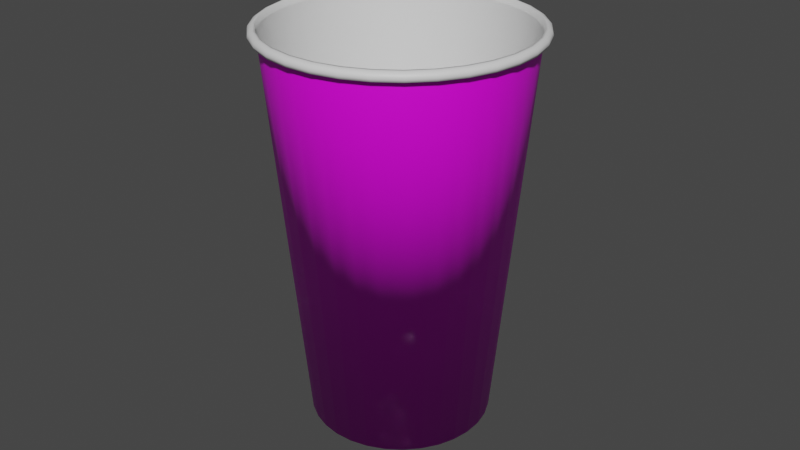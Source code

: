 # Source: pepper.blend  (saved by Blender 4.0.36; exported with 4.5.12 LTS)
import bpy
from mathutils import Matrix  # noqa: F401  (used for matrix-valued properties, if any)

bpy.ops.wm.read_factory_settings(use_empty=True)
scene = bpy.context.scene
scene.name = 'Scene'

# ---- collections
col_collection = bpy.data.collections.new('Collection'); scene.collection.children.link(col_collection)

# ---- images (referenced by path relative to the original .blend; pixels are not part of the script)
import os
ASSET_DIR = os.environ.get("B2B_ASSET_DIR", "")  # directory of the original .blend (textures are referenced by path, not embedded)
HERE = os.path.dirname(os.path.abspath(__file__))  # packed textures are extracted next to this script under _unpacked/

def load_image(name, relpath, width, height, colorspace="sRGB"):
    """Load a texture the original file referenced (path relative to the .blend, or extracted next to this script)."""
    p = next((c for c in (os.path.join(HERE, relpath), os.path.join(ASSET_DIR, relpath)) if relpath and os.path.exists(c)), "")
    if p:
        img = bpy.data.images.load(p, check_existing=True)
        img.name = name
    else:  # same state as the original file: an image datablock whose file is absent (Cycles renders it pink)
        img = bpy.data.images.new(name, width, height)
        img.source = "FILE"
        img.filepath = "//" + (relpath or name)
    img.colorspace_settings.name = colorspace
    return img
img_dr_pepper_jpg = load_image('dr pepper.jpg', 'dr pepper.jpg', 1024, 1024, 'sRGB')

# ---- materials (node trees are filled in below, after node groups)
mat_003 = bpy.data.materials.new('003')
mat_003.use_transparent_shadow = False
mat_004 = bpy.data.materials.new('004')
mat_004.use_transparent_shadow = False

# ---- material node trees
mat_003.use_nodes = True; mat_003.node_tree.nodes.clear()
_N = mat_003.node_tree.nodes; _L = mat_003.node_tree.links
n0 = _N.new('ShaderNodeBsdfPrincipled'); n0.name = '原理化BSDF'; n0.location = (10, 300)
n0.distribution = 'GGX'
n0.subsurface_method = 'RANDOM_WALK_SKIN'
n0.inputs[3].default_value = 1.45
n0.inputs[27].default_value = (0.0, 0.0, 0.0, 1.0)
n0.inputs[28].default_value = 1.0
n1 = _N.new('ShaderNodeOutputMaterial'); n1.name = '材质输出'; n1.location = (300, 300)
_L.new(n0.outputs[0], n1.inputs[0])
n1.is_active_output = True
mat_004.use_nodes = True; mat_004.node_tree.nodes.clear()
_N = mat_004.node_tree.nodes; _L = mat_004.node_tree.links
n0 = _N.new('ShaderNodeBsdfPrincipled'); n0.name = '原理化BSDF'; n0.location = (10, 300)
n0.distribution = 'GGX'
n0.subsurface_method = 'RANDOM_WALK_SKIN'
n0.inputs[3].default_value = 1.45
n0.inputs[27].default_value = (0.0, 0.0, 0.0, 1.0)
n0.inputs[28].default_value = 1.0
n1 = _N.new('ShaderNodeOutputMaterial'); n1.name = '材质输出'; n1.location = (300, 300)
n2 = _N.new('ShaderNodeTexImage'); n2.name = '图像纹理'; n2.location = (-280, 275)
n2.image = img_dr_pepper_jpg
n2.extension = 'EXTEND'
_L.new(n0.outputs[0], n1.inputs[0])
_L.new(n2.outputs[0], n0.inputs[0])
n1.is_active_output = True

# ---- world
world_world = bpy.data.worlds.new('World'); scene.world = world_world
world_world.use_nodes = True; world_world.node_tree.nodes.clear()
_N = world_world.node_tree.nodes; _L = world_world.node_tree.links
n0 = _N.new('ShaderNodeOutputWorld'); n0.name = 'World Output'; n0.location = (300, 300)
n1 = _N.new('ShaderNodeBackground'); n1.name = 'Background'; n1.location = (10, 300)
n1.inputs[0].default_value = (0.05088, 0.05088, 0.05088, 1.0)
_L.new(n1.outputs[0], n0.inputs[0])
n0.is_active_output = True
world_world.color = (0.05088, 0.05088, 0.05088)
world_world.use_sun_shadow = False
world_world.sun_shadow_jitter_overblur = 0.0

# ---- meshes
me_cylinder2 = bpy.data.meshes.new('cylinder2')
me_cylinder2.from_pydata([(0.02391, 0.7852, -1.755), (-0.01025, 1.094, 1.683), (0.1771, 0.7701, -1.755), (0.2031, 1.073, 1.683), (0.3244, 0.7254, -1.755), (0.4083, 1.011, 1.683), (0.4602, 0.6529, -1.755), (0.5974, 0.9094, 1.683), (0.5791, 0.5552, -1.755), (0.7632, 0.7734, 1.683), (0.6768, 0.4362, -1.755), (0.8992, 0.6077, 1.683), (0.7494, 0.3005, -1.755), (1.0, 0.4186, 1.683), (0.794, 0.1532, -1.755), (1.063, 0.2134, 1.683), (0.8091, 3.837e-09, -1.755), (1.084, -1.397e-09, 1.683), (0.794, -0.1532, -1.755), (1.063, -0.2134, 1.683), (0.7494, -0.3005, -1.755), (1.0, -0.4186, 1.683), (0.6768, -0.4362, -1.755), (0.8992, -0.6077, 1.683), (0.5791, -0.5552, -1.755), (0.7632, -0.7734, 1.683), (0.4602, -0.6529, -1.755), (0.5974, -0.9094, 1.683), (0.3244, -0.7254, -1.755), (0.4083, -1.011, 1.683), (0.1771, -0.7701, -1.755), (0.2031, -1.073, 1.683), (0.02391, -0.7852, -1.755), (-0.01025, -1.094, 1.683), (-0.1293, -0.7701, -1.755), (-0.2236, -1.073, 1.683), (-0.2766, -0.7254, -1.755), (-0.4288, -1.011, 1.683), (-0.4123, -0.6529, -1.755), (-0.6179, -0.9094, 1.683), (-0.5313, -0.5552, -1.755), (-0.7837, -0.7734, 1.683), (-0.629, -0.4362, -1.755), (-0.9197, -0.6077, 1.683), (-0.7015, -0.3005, -1.755), (-1.021, -0.4186, 1.683), (-0.7462, -0.1532, -1.755), (-1.083, -0.2134, 1.683), (-0.7613, 3.837e-09, -1.755), (-1.104, -1.397e-09, 1.683), (-0.7462, 0.1532, -1.755), (-1.083, 0.2134, 1.683), (-0.7015, 0.3005, -1.755), (-1.021, 0.4186, 1.683), (-0.629, 0.4362, -1.755), (-0.9197, 0.6077, 1.683), (-0.5313, 0.5552, -1.755), (-0.7837, 0.7734, 1.683), (-0.4123, 0.6529, -1.755), (-0.6179, 0.9094, 1.683), (-0.2766, 0.7254, -1.755), (-0.4288, 1.011, 1.683), (-0.1293, 0.7701, -1.755), (-0.2236, 1.073, 1.683), (0.02391, 0.7751, -1.522), (0.1751, 0.7602, -1.522), (0.3205, 0.7161, -1.522), (0.4545, 0.6444, -1.522), (0.572, 0.5481, -1.522), (0.6684, 0.4306, -1.522), (0.74, 0.2966, -1.522), (0.7841, 0.1512, -1.522), (0.799, 3.913e-09, -1.522), (0.7841, -0.1512, -1.522), (0.74, -0.2966, -1.522), (0.6684, -0.4306, -1.522), (0.572, -0.5481, -1.522), (0.4545, -0.6444, -1.522), (0.3205, -0.7161, -1.522), (0.1751, -0.7602, -1.522), (0.02391, -0.7751, -1.522), (-0.1273, -0.7602, -1.522), (-0.2727, -0.7161, -1.522), (-0.4067, -0.6444, -1.522), (-0.5241, -0.5481, -1.522), (-0.6205, -0.4306, -1.522), (-0.6922, -0.2966, -1.522), (-0.7363, -0.1512, -1.522), (-0.7512, 3.913e-09, -1.522), (-0.7363, 0.1512, -1.522), (-0.6922, 0.2966, -1.522), (-0.6205, 0.4306, -1.522), (-0.5241, 0.5481, -1.522), (-0.4067, 0.6444, -1.522), (-0.2727, 0.7161, -1.522), (-0.1273, 0.7602, -1.522), (-0.01025, 1.114, 1.683), (0.207, 1.092, 1.683), (0.4159, 1.029, 1.683), (0.6085, 0.926, 1.683), (0.7772, 0.7875, 1.683), (0.9157, 0.6187, 1.683), (1.019, 0.4262, 1.683), (1.082, 0.2173, 1.683), (1.103, -1.287e-09, 1.683), (1.082, -0.2173, 1.683), (1.019, -0.4262, 1.683), (0.9157, -0.6187, 1.683), (0.7772, -0.7875, 1.683), (0.6085, -0.926, 1.683), (0.4159, -1.029, 1.683), (0.207, -1.092, 1.683), (-0.01025, -1.114, 1.683), (-0.2275, -1.092, 1.683), (-0.4364, -1.029, 1.683), (-0.629, -0.926, 1.683), (-0.7977, -0.7875, 1.683), (-0.9362, -0.6187, 1.683), (-1.039, -0.4262, 1.683), (-1.103, -0.2173, 1.683), (-1.124, -1.287e-09, 1.683), (-1.103, 0.2173, 1.683), (-1.039, 0.4262, 1.683), (-0.9362, 0.6187, 1.683), (-0.7977, 0.7875, 1.683), (-0.629, 0.926, 1.683), (-0.4364, 1.029, 1.683), (-0.2275, 1.092, 1.683), (-0.01025, 1.131, 1.675), (0.2104, 1.109, 1.675), (0.4225, 1.045, 1.675), (0.618, 0.9402, 1.675), (0.7894, 0.7996, 1.675), (0.93, 0.6282, 1.675), (1.034, 0.4327, 1.675), (1.099, 0.2206, 1.675), (1.121, -1.589e-09, 1.675), (1.099, -0.2206, 1.675), (1.034, -0.4327, 1.675), (0.93, -0.6282, 1.675), (0.7894, -0.7996, 1.675), (0.618, -0.9402, 1.675), (0.4225, -1.045, 1.675), (0.2104, -1.109, 1.675), (-0.01025, -1.131, 1.675), (-0.2309, -1.109, 1.675), (-0.443, -1.045, 1.675), (-0.6385, -0.9402, 1.675), (-0.8099, -0.7996, 1.675), (-0.9505, -0.6282, 1.675), (-1.055, -0.4327, 1.675), (-1.119, -0.2206, 1.675), (-1.141, -1.589e-09, 1.675), (-1.119, 0.2206, 1.675), (-1.055, 0.4327, 1.675), (-0.9505, 0.6282, 1.675), (-0.8099, 0.7996, 1.675), (-0.6385, 0.9402, 1.675), (-0.443, 1.045, 1.675), (-0.2309, 1.109, 1.675), (-0.01025, 1.148, 1.661), (0.2137, 1.126, 1.661), (0.429, 1.061, 1.661), (0.6275, 0.9545, 1.661), (0.8015, 0.8117, 1.661), (0.9442, 0.6378, 1.661), (1.05, 0.4393, 1.661), (1.116, 0.2239, 1.661), (1.138, -1.834e-09, 1.661), (1.116, -0.2239, 1.661), (1.05, -0.4393, 1.661), (0.9442, -0.6378, 1.661), (0.8015, -0.8117, 1.661), (0.6275, -0.9545, 1.661), (0.429, -1.061, 1.661), (0.2137, -1.126, 1.661), (-0.01025, -1.148, 1.661), (-0.2342, -1.126, 1.661), (-0.4495, -1.061, 1.661), (-0.648, -0.9545, 1.661), (-0.822, -0.8117, 1.661), (-0.9647, -0.6378, 1.661), (-1.071, -0.4393, 1.661), (-1.136, -0.2239, 1.661), (-1.158, -1.834e-09, 1.661), (-1.136, 0.2239, 1.661), (-1.071, 0.4393, 1.661), (-0.9647, 0.6378, 1.661), (-0.822, 0.8117, 1.661), (-0.648, 0.9545, 1.661), (-0.4495, 1.061, 1.661), (-0.2342, 1.126, 1.661), (-0.01025, 1.154, 1.636), (0.2149, 1.132, 1.636), (0.4315, 1.066, 1.636), (0.631, 0.9598, 1.636), (0.806, 0.8162, 1.636), (0.9495, 0.6413, 1.636), (1.056, 0.4417, 1.636), (1.122, 0.2252, 1.636), (1.144, -1.905e-09, 1.636), (1.122, -0.2252, 1.636), (1.056, -0.4417, 1.636), (0.9495, -0.6413, 1.636), (0.806, -0.8162, 1.636), (0.631, -0.9598, 1.636), (0.4315, -1.066, 1.636), (0.2149, -1.132, 1.636), (-0.01025, -1.154, 1.636), (-0.2354, -1.132, 1.636), (-0.452, -1.066, 1.636), (-0.6515, -0.9598, 1.636), (-0.8265, -0.8162, 1.636), (-0.97, -0.6413, 1.636), (-1.077, -0.4417, 1.636), (-1.142, -0.2252, 1.636), (-1.165, -1.905e-09, 1.636), (-1.142, 0.2252, 1.636), (-1.077, 0.4417, 1.636), (-0.97, 0.6413, 1.636), (-0.8265, 0.8162, 1.636), (-0.6515, 0.9598, 1.636), (-0.452, 1.066, 1.636), (-0.2354, 1.132, 1.636), (-0.01025, 1.143, 1.608), (0.2127, 1.121, 1.608), (0.4271, 1.056, 1.608), (0.6247, 0.9502, 1.608), (0.7979, 0.8081, 1.608), (0.94, 0.6349, 1.608), (1.046, 0.4373, 1.608), (1.111, 0.223, 1.608), (1.133, -2.065e-09, 1.608), (1.111, -0.223, 1.608), (1.046, -0.4373, 1.608), (0.94, -0.6349, 1.608), (0.7979, -0.8081, 1.608), (0.6247, -0.9502, 1.608), (0.4271, -1.056, 1.608), (0.2127, -1.121, 1.608), (-0.01025, -1.143, 1.608), (-0.2332, -1.121, 1.608), (-0.4476, -1.056, 1.608), (-0.6452, -0.9502, 1.608), (-0.8184, -0.8081, 1.608), (-0.9605, -0.6349, 1.608), (-1.066, -0.4373, 1.608), (-1.131, -0.223, 1.608), (-1.153, -2.065e-09, 1.608), (-1.131, 0.223, 1.608), (-1.066, 0.4373, 1.608), (-0.9605, 0.6349, 1.608), (-0.8184, 0.8081, 1.608), (-0.6452, 0.9502, 1.608), (-0.4476, 1.056, 1.608), (-0.2332, 1.121, 1.608), (-0.01025, 1.117, 1.601), (0.2077, 1.096, 1.601), (0.4174, 1.032, 1.601), (0.6105, 0.9291, 1.601), (0.7799, 0.7901, 1.601), (0.9188, 0.6208, 1.601), (1.022, 0.4276, 1.601), (1.086, 0.218, 1.601), (1.107, -2.148e-09, 1.601), (1.086, -0.218, 1.601), (1.022, -0.4276, 1.601), (0.9188, -0.6208, 1.601), (0.7799, -0.7901, 1.601), (0.6105, -0.9291, 1.601), (0.4174, -1.032, 1.601), (0.2077, -1.096, 1.601), (-0.01025, -1.117, 1.601), (-0.2282, -1.096, 1.601), (-0.4379, -1.032, 1.601), (-0.631, -0.9291, 1.601), (-0.8004, -0.7901, 1.601), (-0.9393, -0.6208, 1.601), (-1.043, -0.4276, 1.601), (-1.106, -0.218, 1.601), (-1.128, -2.148e-09, 1.601), (-1.106, 0.218, 1.601), (-1.043, 0.4276, 1.601), (-0.9393, 0.6208, 1.601), (-0.8004, 0.7901, 1.601), (-0.631, 0.9291, 1.601), (-0.4379, 1.032, 1.601), (-0.2282, 1.096, 1.601), (-0.01025, 1.098, 1.593), (0.2039, 1.076, 1.593), (0.4098, 1.014, 1.593), (0.5995, 0.9126, 1.593), (0.7658, 0.7761, 1.593), (0.9023, 0.6098, 1.593), (1.004, 0.42, 1.593), (1.066, 0.2141, 1.593), (1.087, -1.726e-09, 1.593), (1.066, -0.2141, 1.593), (1.004, -0.42, 1.593), (0.9023, -0.6098, 1.593), (0.7658, -0.7761, 1.593), (0.5995, -0.9126, 1.593), (0.4098, -1.014, 1.593), (0.2039, -1.076, 1.593), (-0.01025, -1.098, 1.593), (-0.2244, -1.076, 1.593), (-0.4303, -1.014, 1.593), (-0.62, -0.9126, 1.593), (-0.7863, -0.7761, 1.593), (-0.9228, -0.6098, 1.593), (-1.024, -0.42, 1.593), (-1.087, -0.2141, 1.593), (-1.108, -1.726e-09, 1.593), (-1.087, 0.2141, 1.593), (-1.024, 0.42, 1.593), (-0.9228, 0.6098, 1.593), (-0.7863, 0.7761, 1.593), (-0.62, 0.9126, 1.593), (-0.4303, 1.014, 1.593), (-0.2244, 1.076, 1.593), (-0.00934, 1.086, 1.602), (0.2024, 1.065, 1.602), (0.4061, 1.003, 1.602), (0.5938, 0.9026, 1.602), (0.7583, 0.7676, 1.602), (0.8933, 0.6031, 1.602), (0.9936, 0.4154, 1.602), (1.055, 0.2118, 1.602), (1.076, -1.258e-09, 1.602), (1.055, -0.2118, 1.602), (0.9936, -0.4154, 1.602), (0.8933, -0.6031, 1.602), (0.7583, -0.7676, 1.602), (0.5938, -0.9026, 1.602), (0.4061, -1.003, 1.602), (0.2024, -1.065, 1.602), (-0.00934, -1.086, 1.602), (-0.2211, -1.065, 1.602), (-0.4248, -1.003, 1.602), (-0.6124, -0.9026, 1.602), (-0.777, -0.7676, 1.602), (-0.912, -0.6031, 1.602), (-1.012, -0.4154, 1.602), (-1.074, -0.2118, 1.602), (-1.095, -1.258e-09, 1.602), (-1.074, 0.2118, 1.602), (-1.012, 0.4154, 1.602), (-0.912, 0.6031, 1.602), (-0.777, 0.7676, 1.602), (-0.6124, 0.9026, 1.602), (-0.4248, 1.003, 1.602), (-0.2211, 1.065, 1.602)], [], [(320, 1, 3, 321), (321, 3, 5, 322), (322, 5, 7, 323), (323, 7, 9, 324), (324, 9, 11, 325), (325, 11, 13, 326), (326, 13, 15, 327), (327, 15, 17, 328), (328, 17, 19, 329), (329, 19, 21, 330), (330, 21, 23, 331), (331, 23, 25, 332), (332, 25, 27, 333), (333, 27, 29, 334), (334, 29, 31, 335), (335, 31, 33, 336), (336, 33, 35, 337), (337, 35, 37, 338), (338, 37, 39, 339), (339, 39, 41, 340), (340, 41, 43, 341), (341, 43, 45, 342), (342, 45, 47, 343), (343, 47, 49, 344), (344, 49, 51, 345), (345, 51, 53, 346), (346, 53, 55, 347), (347, 55, 57, 348), (348, 57, 59, 349), (349, 59, 61, 350), (5, 3, 97, 98), (350, 61, 63, 351), (351, 63, 1, 320), (12, 14, 71, 70), (64, 65, 66, 67, 68, 69, 70, 71, 72, 73, 74, 75, 76, 77, 78, 79, 80, 81, 82, 83, 84, 85, 86, 87, 88, 89, 90, 91, 92, 93, 94, 95), (30, 32, 80, 79), (48, 50, 89, 88), (4, 6, 67, 66), (22, 24, 76, 75), (40, 42, 85, 84), (58, 60, 94, 93), (14, 16, 72, 71), (32, 34, 81, 80), (50, 52, 90, 89), (6, 8, 68, 67), (24, 26, 77, 76), (42, 44, 86, 85), (60, 62, 95, 94), (16, 18, 73, 72), (34, 36, 82, 81), (52, 54, 91, 90), (8, 10, 69, 68), (26, 28, 78, 77), (44, 46, 87, 86), (0, 2, 65, 64), (62, 0, 64, 95), (18, 20, 74, 73), (36, 38, 83, 82), (54, 56, 92, 91), (10, 12, 70, 69), (28, 30, 79, 78), (46, 48, 88, 87), (2, 4, 66, 65), (20, 22, 75, 74), (38, 40, 84, 83), (56, 58, 93, 92), (119, 118, 150, 151), (23, 21, 106, 107), (41, 39, 115, 116), (59, 57, 124, 125), (15, 13, 102, 103), (33, 31, 111, 112), (51, 49, 120, 121), (7, 5, 98, 99), (25, 23, 107, 108), (43, 41, 116, 117), (61, 59, 125, 126), (17, 15, 103, 104), (35, 33, 112, 113), (53, 51, 121, 122), (9, 7, 99, 100), (27, 25, 108, 109), (45, 43, 117, 118), (63, 61, 126, 127), (19, 17, 104, 105), (37, 35, 113, 114), (55, 53, 122, 123), (11, 9, 100, 101), (29, 27, 109, 110), (47, 45, 118, 119), (3, 1, 96, 97), (1, 63, 127, 96), (21, 19, 105, 106), (39, 37, 114, 115), (57, 55, 123, 124), (13, 11, 101, 102), (31, 29, 110, 111), (49, 47, 119, 120), (154, 153, 185, 186), (106, 105, 137, 138), (120, 119, 151, 152), (107, 106, 138, 139), (121, 120, 152, 153), (108, 107, 139, 140), (122, 121, 153, 154), (109, 108, 140, 141), (123, 122, 154, 155), (110, 109, 141, 142), (97, 96, 128, 129), (124, 123, 155, 156), (111, 110, 142, 143), (98, 97, 129, 130), (125, 124, 156, 157), (112, 111, 143, 144), (99, 98, 130, 131), (126, 125, 157, 158), (113, 112, 144, 145), (100, 99, 131, 132), (127, 126, 158, 159), (114, 113, 145, 146), (101, 100, 132, 133), (96, 127, 159, 128), (115, 114, 146, 147), (102, 101, 133, 134), (116, 115, 147, 148), (103, 102, 134, 135), (117, 116, 148, 149), (104, 103, 135, 136), (118, 117, 149, 150), (105, 104, 136, 137), (189, 188, 220, 221), (141, 140, 172, 173), (155, 154, 186, 187), (142, 141, 173, 174), (129, 128, 160, 161), (156, 155, 187, 188), (143, 142, 174, 175), (130, 129, 161, 162), (157, 156, 188, 189), (144, 143, 175, 176), (131, 130, 162, 163), (158, 157, 189, 190), (145, 144, 176, 177), (132, 131, 163, 164), (159, 158, 190, 191), (146, 145, 177, 178), (133, 132, 164, 165), (128, 159, 191, 160), (147, 146, 178, 179), (134, 133, 165, 166), (148, 147, 179, 180), (135, 134, 166, 167), (149, 148, 180, 181), (136, 135, 167, 168), (150, 149, 181, 182), (137, 136, 168, 169), (151, 150, 182, 183), (138, 137, 169, 170), (152, 151, 183, 184), (139, 138, 170, 171), (153, 152, 184, 185), (140, 139, 171, 172), (192, 223, 255, 224), (176, 175, 207, 208), (163, 162, 194, 195), (190, 189, 221, 222), (177, 176, 208, 209), (164, 163, 195, 196), (191, 190, 222, 223), (178, 177, 209, 210), (165, 164, 196, 197), (160, 191, 223, 192), (179, 178, 210, 211), (166, 165, 197, 198), (180, 179, 211, 212), (167, 166, 198, 199), (181, 180, 212, 213), (168, 167, 199, 200), (182, 181, 213, 214), (169, 168, 200, 201), (183, 182, 214, 215), (170, 169, 201, 202), (184, 183, 215, 216), (171, 170, 202, 203), (185, 184, 216, 217), (172, 171, 203, 204), (186, 185, 217, 218), (173, 172, 204, 205), (187, 186, 218, 219), (174, 173, 205, 206), (161, 160, 192, 193), (188, 187, 219, 220), (175, 174, 206, 207), (162, 161, 193, 194), (246, 245, 277, 278), (211, 210, 242, 243), (198, 197, 229, 230), (212, 211, 243, 244), (199, 198, 230, 231), (213, 212, 244, 245), (200, 199, 231, 232), (214, 213, 245, 246), (201, 200, 232, 233), (215, 214, 246, 247), (202, 201, 233, 234), (216, 215, 247, 248), (203, 202, 234, 235), (217, 216, 248, 249), (204, 203, 235, 236), (218, 217, 249, 250), (205, 204, 236, 237), (219, 218, 250, 251), (206, 205, 237, 238), (193, 192, 224, 225), (220, 219, 251, 252), (207, 206, 238, 239), (194, 193, 225, 226), (221, 220, 252, 253), (208, 207, 239, 240), (195, 194, 226, 227), (222, 221, 253, 254), (209, 208, 240, 241), (196, 195, 227, 228), (223, 222, 254, 255), (210, 209, 241, 242), (197, 196, 228, 229), (281, 280, 312, 313), (233, 232, 264, 265), (247, 246, 278, 279), (234, 233, 265, 266), (248, 247, 279, 280), (235, 234, 266, 267), (249, 248, 280, 281), (236, 235, 267, 268), (250, 249, 281, 282), (237, 236, 268, 269), (251, 250, 282, 283), (238, 237, 269, 270), (225, 224, 256, 257), (252, 251, 283, 284), (239, 238, 270, 271), (226, 225, 257, 258), (253, 252, 284, 285), (240, 239, 271, 272), (227, 226, 258, 259), (254, 253, 285, 286), (241, 240, 272, 273), (228, 227, 259, 260), (255, 254, 286, 287), (242, 241, 273, 274), (229, 228, 260, 261), (224, 255, 287, 256), (243, 242, 274, 275), (230, 229, 261, 262), (244, 243, 275, 276), (231, 230, 262, 263), (245, 244, 276, 277), (232, 231, 263, 264), (62, 351, 320, 0), (268, 267, 299, 300), (282, 281, 313, 314), (269, 268, 300, 301), (283, 282, 314, 315), (270, 269, 301, 302), (257, 256, 288, 289), (284, 283, 315, 316), (271, 270, 302, 303), (258, 257, 289, 290), (285, 284, 316, 317), (272, 271, 303, 304), (259, 258, 290, 291), (286, 285, 317, 318), (273, 272, 304, 305), (260, 259, 291, 292), (287, 286, 318, 319), (274, 273, 305, 306), (261, 260, 292, 293), (256, 287, 319, 288), (275, 274, 306, 307), (262, 261, 293, 294), (276, 275, 307, 308), (263, 262, 294, 295), (277, 276, 308, 309), (264, 263, 295, 296), (278, 277, 309, 310), (265, 264, 296, 297), (279, 278, 310, 311), (266, 265, 297, 298), (280, 279, 311, 312), (267, 266, 298, 299), (60, 350, 351, 62), (58, 349, 350, 60), (56, 348, 349, 58), (54, 347, 348, 56), (52, 346, 347, 54), (50, 345, 346, 52), (48, 344, 345, 50), (46, 343, 344, 48), (44, 342, 343, 46), (42, 341, 342, 44), (40, 340, 341, 42), (38, 339, 340, 40), (36, 338, 339, 38), (34, 337, 338, 36), (32, 336, 337, 34), (30, 335, 336, 32), (28, 334, 335, 30), (26, 333, 334, 28), (24, 332, 333, 26), (22, 331, 332, 24), (20, 330, 331, 22), (18, 329, 330, 20), (16, 328, 329, 18), (14, 327, 328, 16), (12, 326, 327, 14), (10, 325, 326, 12), (8, 324, 325, 10), (6, 323, 324, 8), (4, 322, 323, 6), (2, 321, 322, 4), (0, 320, 321, 2)])
me_cylinder2.polygons.foreach_set('use_smooth', [True] * 321)
me_cylinder2.polygons.foreach_set('material_index', [0, 0, 0, 0, 0, 0, 0, 0, 0, 0, 0, 0, 0, 0, 0, 0, 0, 0, 0, 0, 0, 0, 0, 0, 0, 0, 0, 0, 0, 0, 0, 0, 0, 0, 0, 0, 0, 0, 0, 0, 0, 0, 0, 0, 0, 0, 0, 0, 0, 0, 0, 0, 0, 0, 0, 0, 0, 0, 0, 0, 0, 0, 0, 0, 0, 0, 0, 0, 0, 0, 0, 0, 0, 0, 0, 0, 0, 0, 0, 0, 0, 0, 0, 0, 0, 0, 0, 0, 0, 0, 0, 0, 0, 0, 0, 0, 0, 0, 0, 0, 0, 0, 0, 0, 0, 0, 0, 0, 0, 0, 0, 0, 0, 0, 0, 0, 0, 0, 0, 0, 0, 0, 0, 0, 0, 0, 0, 0, 0, 0, 0, 0, 0, 0, 0, 0, 0, 0, 0, 0, 0, 0, 0, 0, 0, 0, 0, 0, 0, 0, 0, 0, 0, 0, 0, 0, 0, 0, 0, 0, 0, 0, 0, 0, 0, 0, 0, 0, 0, 0, 0, 0, 0, 0, 0, 0, 0, 0, 0, 0, 0, 0, 0, 0, 0, 0, 0, 0, 0, 0, 0, 0, 0, 0, 0, 0, 0, 0, 0, 0, 0, 0, 0, 0, 0, 0, 0, 0, 0, 0, 0, 0, 0, 0, 0, 0, 0, 0, 0, 0, 0, 0, 0, 0, 0, 0, 0, 0, 0, 0, 0, 0, 0, 0, 0, 0, 0, 0, 0, 0, 0, 0, 0, 0, 0, 0, 0, 0, 0, 0, 0, 0, 0, 0, 0, 0, 0, 0, 1, 0, 0, 0, 0, 0, 0, 0, 0, 0, 0, 0, 0, 0, 0, 0, 0, 0, 0, 0, 0, 0, 0, 0, 0, 0, 0, 0, 0, 0, 0, 0, 1, 1, 1, 1, 1, 1, 1, 1, 1, 1, 1, 1, 1, 1, 1, 1, 1, 1, 1, 1, 1, 1, 1, 1, 1, 1, 1, 1, 1, 1, 1])
_uv = me_cylinder2.uv_layers.new(name='UV 贴图')
_uv.uv.foreach_set('vector', [1.0, 0.9867, 1.0, 1.0, 0.9688, 1.0, 0.9688, 0.9867, 0.9688, 0.9867, 0.9688, 1.0, 0.9375, 1.0, 0.9375, 0.9867, 0.9375, 0.9867, 0.9375, 1.0, 0.9062, 1.0, 0.9062, 0.9867, 0.9062, 0.9867, 0.9062, 1.0, 0.875, 1.0, 0.875, 0.9867, 0.875, 0.9867, 0.875, 1.0, 0.8438, 1.0, 0.8437, 0.9867, 0.8437, 0.9867, 0.8438, 1.0, 0.8125, 1.0, 0.8125, 0.9867, 0.8125, 0.9867, 0.8125, 1.0, 0.7812, 1.0, 0.7812, 0.9867, 0.7812, 0.9867, 0.7812, 1.0, 0.75, 1.0, 0.75, 0.9867, 0.75, 0.9867, 0.75, 1.0, 0.7188, 1.0, 0.7188, 0.9867, 0.7188, 0.9867, 0.7188, 1.0, 0.6875, 1.0, 0.6875, 0.9867, 0.6875, 0.9867, 0.6875, 1.0, 0.6562, 1.0, 0.6562, 0.9867, 0.6562, 0.9867, 0.6562, 1.0, 0.625, 1.0, 0.625, 0.9867, 0.625, 0.9867, 0.625, 1.0, 0.5938, 1.0, 0.5938, 0.9867, 0.5938, 0.9867, 0.5938, 1.0, 0.5625, 1.0, 0.5625, 0.9867, 0.5625, 0.9867, 0.5625, 1.0, 0.5312, 1.0, 0.5312, 0.9867, 0.5312, 0.9867, 0.5312, 1.0, 0.5, 1.0, 0.5, 0.9867, 0.5, 0.9867, 0.5, 1.0, 0.4688, 1.0, 0.4688, 0.9867, 0.4688, 0.9867, 0.4688, 1.0, 0.4375, 1.0, 0.4375, 0.9867, 0.4375, 0.9867, 0.4375, 1.0, 0.4062, 1.0, 0.4062, 0.9867, 0.4062, 0.9867, 0.4062, 1.0, 0.375, 1.0, 0.375, 0.9867, 0.375, 0.9867, 0.375, 1.0, 0.3438, 1.0, 0.3438, 0.9867, 0.3438, 0.9867, 0.3438, 1.0, 0.3125, 1.0, 0.3125, 0.9867, 0.3125, 0.9867, 0.3125, 1.0, 0.2812, 1.0, 0.2812, 0.9867, 0.2812, 0.9867, 0.2812, 1.0, 0.25, 1.0, 0.25, 0.9867, 0.25, 0.9867, 0.25, 1.0, 0.2188, 1.0, 0.2188, 0.9867, 0.2188, 0.9867, 0.2188, 1.0, 0.1875, 1.0, 0.1875, 0.9867, 0.1875, 0.9867, 0.1875, 1.0, 0.1562, 1.0, 0.1562, 0.9867, 0.1562, 0.9867, 0.1562, 1.0, 0.125, 1.0, 0.125, 0.9867, 0.125, 0.9867, 0.125, 1.0, 0.09375, 1.0, 0.09375, 0.9867, 0.09375, 0.9867, 0.09375, 1.0, 0.0625, 1.0, 0.0625, 0.9867, 0.9375, 1.0, 0.9688, 1.0, 0.9688, 1.0, 0.9375, 1.0, 0.0625, 0.9867, 0.0625, 1.0, 0.03125, 1.0, 0.03125, 0.9867, 0.03125, 0.9867, 0.03125, 1.0, 0.0, 1.0, 0.0, 0.9867, 0.8125, 0.5, 0.7812, 0.5, 0.7812, 0.5, 0.8125, 0.5, 0.75, 0.49, 0.7968, 0.4854, 0.8418, 0.4717, 0.8833, 0.4496, 0.9197, 0.4197, 0.9496, 0.3833, 0.9717, 0.3418, 0.9854, 0.2968, 0.99, 0.25, 0.9854, 0.2032, 0.9717, 0.1582, 0.9496, 0.1167, 0.9197, 0.08029, 0.8833, 0.05045, 0.8418, 0.02827, 0.7968, 0.01461, 0.75, 0.01, 0.7032, 0.01461, 0.6582, 0.02827, 0.6167, 0.05045, 0.5803, 0.08029, 0.5504, 0.1167, 0.5283, 0.1582, 0.5146, 0.2032, 0.51, 0.25, 0.5146, 0.2968, 0.5283, 0.3418, 0.5504, 0.3833, 0.5803, 0.4197, 0.6167, 0.4496, 0.6582, 0.4717, 0.7032, 0.4854, 0.5312, 0.5, 0.5, 0.5, 0.5, 0.5, 0.5312, 0.5, 0.25, 0.5, 0.2188, 0.5, 0.2188, 0.5, 0.25, 0.5, 0.9375, 0.5, 0.9062, 0.5, 0.9062, 0.5, 0.9375, 0.5, 0.6562, 0.5, 0.625, 0.5, 0.625, 0.5, 0.6562, 0.5, 0.375, 0.5, 0.3438, 0.5, 0.3438, 0.5, 0.375, 0.5, 0.09375, 0.5, 0.0625, 0.5, 0.0625, 0.5, 0.09375, 0.5, 0.7812, 0.5, 0.75, 0.5, 0.75, 0.5, 0.7812, 0.5, 0.5, 0.5, 0.4688, 0.5, 0.4688, 0.5, 0.5, 0.5, 0.2188, 0.5, 0.1875, 0.5, 0.1875, 0.5, 0.2188, 0.5, 0.9062, 0.5, 0.875, 0.5, 0.875, 0.5, 0.9062, 0.5, 0.625, 0.5, 0.5938, 0.5, 0.5938, 0.5, 0.625, 0.5, 0.3438, 0.5, 0.3125, 0.5, 0.3125, 0.5, 0.3438, 0.5, 0.0625, 0.5, 0.03125, 0.5, 0.03125, 0.5, 0.0625, 0.5, 0.75, 0.5, 0.7188, 0.5, 0.7188, 0.5, 0.75, 0.5, 0.4688, 0.5, 0.4375, 0.5, 0.4375, 0.5, 0.4688, 0.5, 0.1875, 0.5, 0.1562, 0.5, 0.1562, 0.5, 0.1875, 0.5, 0.875, 0.5, 0.8438, 0.5, 0.8438, 0.5, 0.875, 0.5, 0.5938, 0.5, 0.5625, 0.5, 0.5625, 0.5, 0.5938, 0.5, 0.3125, 0.5, 0.2812, 0.5, 0.2812, 0.5, 0.3125, 0.5, 1.0, 0.5, 0.9688, 0.5, 0.9688, 0.5, 1.0, 0.5, 0.03125, 0.5, 0.0, 0.5, 0.0, 0.5, 0.03125, 0.5, 0.7188, 0.5, 0.6875, 0.5, 0.6875, 0.5, 0.7188, 0.5, 0.4375, 0.5, 0.4062, 0.5, 0.4062, 0.5, 0.4375, 0.5, 0.1562, 0.5, 0.125, 0.5, 0.125, 0.5, 0.1562, 0.5, 0.8438, 0.5, 0.8125, 0.5, 0.8125, 0.5, 0.8438, 0.5, 0.5625, 0.5, 0.5312, 0.5, 0.5312, 0.5, 0.5625, 0.5, 0.2812, 0.5, 0.25, 0.5, 0.25, 0.5, 0.2812, 0.5, 0.9688, 0.5, 0.9375, 0.5, 0.9375, 0.5, 0.9688, 0.5, 0.6875, 0.5, 0.6562, 0.5, 0.6562, 0.5, 0.6875, 0.5, 0.4062, 0.5, 0.375, 0.5, 0.375, 0.5, 0.4062, 0.5, 0.125, 0.5, 0.09375, 0.5, 0.09375, 0.5, 0.125, 0.5, 0.0, 0.0, 1.0, 0.0, 1.0, 1.0, 0.0, 1.0, 0.6562, 1.0, 0.6875, 1.0, 0.6875, 1.0, 0.6562, 1.0, 0.375, 1.0, 0.4062, 1.0, 0.4062, 1.0, 0.375, 1.0, 0.09375, 1.0, 0.125, 1.0, 0.125, 1.0, 0.09375, 1.0, 0.7812, 1.0, 0.8125, 1.0, 0.8125, 1.0, 0.7812, 1.0, 0.5, 1.0, 0.5312, 1.0, 0.5312, 1.0, 0.5, 1.0, 0.2188, 1.0, 0.25, 1.0, 0.25, 1.0, 0.2188, 1.0, 0.9062, 1.0, 0.9375, 1.0, 0.9375, 1.0, 0.9062, 1.0, 0.625, 1.0, 0.6562, 1.0, 0.6562, 1.0, 0.625, 1.0, 0.3438, 1.0, 0.375, 1.0, 0.375, 1.0, 0.3438, 1.0, 0.0625, 1.0, 0.09375, 1.0, 0.09375, 1.0, 0.0625, 1.0, 0.75, 1.0, 0.7812, 1.0, 0.7812, 1.0, 0.75, 1.0, 0.4688, 1.0, 0.5, 1.0, 0.5, 1.0, 0.4688, 1.0, 0.1875, 1.0, 0.2188, 1.0, 0.2188, 1.0, 0.1875, 1.0, 0.875, 1.0, 0.9062, 1.0, 0.9062, 1.0, 0.875, 1.0, 0.5938, 1.0, 0.625, 1.0, 0.625, 1.0, 0.5938, 1.0, 0.3125, 1.0, 0.3438, 1.0, 0.3438, 1.0, 0.3125, 1.0, 0.03125, 1.0, 0.0625, 1.0, 0.0625, 1.0, 0.03125, 1.0, 0.7188, 1.0, 0.75, 1.0, 0.75, 1.0, 0.7188, 1.0, 0.4375, 1.0, 0.4688, 1.0, 0.4688, 1.0, 0.4375, 1.0, 0.1562, 1.0, 0.1875, 1.0, 0.1875, 1.0, 0.1562, 1.0, 0.8438, 1.0, 0.875, 1.0, 0.875, 1.0, 0.8438, 1.0, 0.5625, 1.0, 0.5938, 1.0, 0.5938, 1.0, 0.5625, 1.0, 0.2812, 1.0, 0.3125, 1.0, 0.3125, 1.0, 0.2812, 1.0, 0.9688, 1.0, 1.0, 1.0, 1.0, 1.0, 0.9688, 1.0, 0.0, 1.0, 0.03125, 1.0, 0.03125, 1.0, 0.0, 1.0, 0.6875, 1.0, 0.7188, 1.0, 0.7188, 1.0, 0.6875, 1.0, 0.4062, 1.0, 0.4375, 1.0, 0.4375, 1.0, 0.4062, 1.0, 0.125, 1.0, 0.1562, 1.0, 0.1562, 1.0, 0.125, 1.0, 0.8125, 1.0, 0.8438, 1.0, 0.8438, 1.0, 0.8125, 1.0, 0.5312, 1.0, 0.5625, 1.0, 0.5625, 1.0, 0.5312, 1.0, 0.25, 1.0, 0.2812, 1.0, 0.2812, 1.0, 0.25, 1.0, 0.1875, 1.0, 0.2188, 1.0, 0.2188, 1.0, 0.1875, 1.0, 0.0, 0.0, 1.0, 0.0, 1.0, 1.0, 0.0, 1.0, 0.0, 0.0, 1.0, 0.0, 1.0, 1.0, 0.0, 1.0, 0.0, 0.0, 1.0, 0.0, 1.0, 1.0, 0.0, 1.0, 0.0, 0.0, 1.0, 0.0, 1.0, 1.0, 0.0, 1.0, 0.0, 0.0, 1.0, 0.0, 1.0, 1.0, 0.0, 1.0, 0.0, 0.0, 1.0, 0.0, 1.0, 1.0, 0.0, 1.0, 0.0, 0.0, 1.0, 0.0, 1.0, 1.0, 0.0, 1.0, 0.0, 0.0, 1.0, 0.0, 1.0, 1.0, 0.0, 1.0, 0.0, 0.0, 1.0, 0.0, 1.0, 1.0, 0.0, 1.0, 0.0, 0.0, 1.0, 0.0, 1.0, 1.0, 0.0, 1.0, 0.0, 0.0, 1.0, 0.0, 1.0, 1.0, 0.0, 1.0, 0.0, 0.0, 1.0, 0.0, 1.0, 1.0, 0.0, 1.0, 0.0, 0.0, 1.0, 0.0, 1.0, 1.0, 0.0, 1.0, 0.0, 0.0, 1.0, 0.0, 1.0, 1.0, 0.0, 1.0, 0.0, 0.0, 1.0, 0.0, 1.0, 1.0, 0.0, 1.0, 0.0, 0.0, 1.0, 0.0, 1.0, 1.0, 0.0, 1.0, 0.0, 0.0, 1.0, 0.0, 1.0, 1.0, 0.0, 1.0, 0.0, 0.0, 1.0, 0.0, 1.0, 1.0, 0.0, 1.0, 0.0, 0.0, 1.0, 0.0, 1.0, 1.0, 0.0, 1.0, 0.0, 0.0, 1.0, 0.0, 1.0, 1.0, 0.0, 1.0, 0.0, 0.0, 1.0, 0.0, 1.0, 1.0, 0.0, 1.0, 0.0, 0.0, 1.0, 0.0, 1.0, 1.0, 0.0, 1.0, 0.0, 0.0, 1.0, 0.0, 1.0, 1.0, 0.0, 1.0, 0.0, 0.0, 1.0, 0.0, 1.0, 1.0, 0.0, 1.0, 0.0, 0.0, 1.0, 0.0, 1.0, 1.0, 0.0, 1.0, 0.0, 0.0, 1.0, 0.0, 1.0, 1.0, 0.0, 1.0, 0.0, 0.0, 1.0, 0.0, 1.0, 1.0, 0.0, 1.0, 0.0, 0.0, 1.0, 0.0, 1.0, 1.0, 0.0, 1.0, 0.0, 0.0, 1.0, 0.0, 1.0, 1.0, 0.0, 1.0, 0.0, 0.0, 1.0, 0.0, 1.0, 1.0, 0.0, 1.0, 0.0, 0.0, 1.0, 0.0, 1.0, 1.0, 0.0, 1.0, 0.09375, 1.0, 0.125, 1.0, 0.125, 1.0, 0.09375, 1.0, 0.5938, 1.0, 0.625, 1.0, 0.625, 1.0, 0.5938, 1.0, 0.1562, 1.0, 0.1875, 1.0, 0.1875, 1.0, 0.1562, 1.0, 0.5625, 1.0, 0.5938, 1.0, 0.5938, 1.0, 0.5625, 1.0, 0.9688, 1.0, 1.0, 1.0, 1.0, 1.0, 0.9688, 1.0, 0.125, 1.0, 0.1562, 1.0, 0.1562, 1.0, 0.125, 1.0, 0.5312, 1.0, 0.5625, 1.0, 0.5625, 1.0, 0.5312, 1.0, 0.9375, 1.0, 0.9688, 1.0, 0.9688, 1.0, 0.9375, 1.0, 0.09375, 1.0, 0.125, 1.0, 0.125, 1.0, 0.09375, 1.0, 0.5, 1.0, 0.5312, 1.0, 0.5312, 1.0, 0.5, 1.0, 0.9062, 1.0, 0.9375, 1.0, 0.9375, 1.0, 0.9062, 1.0, 0.0625, 1.0, 0.09375, 1.0, 0.09375, 1.0, 0.0625, 1.0, 0.4688, 1.0, 0.5, 1.0, 0.5, 1.0, 0.4688, 1.0, 0.875, 1.0, 0.9062, 1.0, 0.9062, 1.0, 0.875, 1.0, 0.03125, 1.0, 0.0625, 1.0, 0.0625, 1.0, 0.03125, 1.0, 0.4375, 1.0, 0.4688, 1.0, 0.4688, 1.0, 0.4375, 1.0, 0.8438, 1.0, 0.875, 1.0, 0.875, 1.0, 0.8438, 1.0, 0.0, 1.0, 0.03125, 1.0, 0.03125, 1.0, 0.0, 1.0, 0.4062, 1.0, 0.4375, 1.0, 0.4375, 1.0, 0.4062, 1.0, 0.8125, 1.0, 0.8438, 1.0, 0.8438, 1.0, 0.8125, 1.0, 0.375, 1.0, 0.4062, 1.0, 0.4062, 1.0, 0.375, 1.0, 0.7812, 1.0, 0.8125, 1.0, 0.8125, 1.0, 0.7812, 1.0, 0.3438, 1.0, 0.375, 1.0, 0.375, 1.0, 0.3438, 1.0, 0.75, 1.0, 0.7812, 1.0, 0.7812, 1.0, 0.75, 1.0, 0.3125, 1.0, 0.3438, 1.0, 0.3438, 1.0, 0.3125, 1.0, 0.7188, 1.0, 0.75, 1.0, 0.75, 1.0, 0.7188, 1.0, 0.2812, 1.0, 0.3125, 1.0, 0.3125, 1.0, 0.2812, 1.0, 0.6875, 1.0, 0.7188, 1.0, 0.7188, 1.0, 0.6875, 1.0, 0.25, 1.0, 0.2812, 1.0, 0.2812, 1.0, 0.25, 1.0, 0.6562, 1.0, 0.6875, 1.0, 0.6875, 1.0, 0.6562, 1.0, 0.2188, 1.0, 0.25, 1.0, 0.25, 1.0, 0.2188, 1.0, 0.625, 1.0, 0.6562, 1.0, 0.6562, 1.0, 0.625, 1.0, 0.0, 1.0, 0.03125, 1.0, 0.03125, 1.0, 0.0, 1.0, 0.5, 1.0, 0.5312, 1.0, 0.5312, 1.0, 0.5, 1.0, 0.9062, 1.0, 0.9375, 1.0, 0.9375, 1.0, 0.9062, 1.0, 0.0625, 1.0, 0.09375, 1.0, 0.09375, 1.0, 0.0625, 1.0, 0.4688, 1.0, 0.5, 1.0, 0.5, 1.0, 0.4688, 1.0, 0.875, 1.0, 0.9062, 1.0, 0.9062, 1.0, 0.875, 1.0, 0.03125, 1.0, 0.0625, 1.0, 0.0625, 1.0, 0.03125, 1.0, 0.4375, 1.0, 0.4688, 1.0, 0.4688, 1.0, 0.4375, 1.0, 0.8438, 1.0, 0.875, 1.0, 0.875, 1.0, 0.8438, 1.0, 0.0, 1.0, 0.03125, 1.0, 0.03125, 1.0, 0.0, 1.0, 0.4062, 1.0, 0.4375, 1.0, 0.4375, 1.0, 0.4062, 1.0, 0.8125, 1.0, 0.8438, 1.0, 0.8438, 1.0, 0.8125, 1.0, 0.375, 1.0, 0.4062, 1.0, 0.4062, 1.0, 0.375, 1.0, 0.7812, 1.0, 0.8125, 1.0, 0.8125, 1.0, 0.7812, 1.0, 0.3438, 1.0, 0.375, 1.0, 0.375, 1.0, 0.3438, 1.0, 0.75, 1.0, 0.7812, 1.0, 0.7812, 1.0, 0.75, 1.0, 0.3125, 1.0, 0.3438, 1.0, 0.3438, 1.0, 0.3125, 1.0, 0.7188, 1.0, 0.75, 1.0, 0.75, 1.0, 0.7188, 1.0, 0.2812, 1.0, 0.3125, 1.0, 0.3125, 1.0, 0.2812, 1.0, 0.6875, 1.0, 0.7188, 1.0, 0.7188, 1.0, 0.6875, 1.0, 0.25, 1.0, 0.2812, 1.0, 0.2812, 1.0, 0.25, 1.0, 0.6562, 1.0, 0.6875, 1.0, 0.6875, 1.0, 0.6562, 1.0, 0.2188, 1.0, 0.25, 1.0, 0.25, 1.0, 0.2188, 1.0, 0.625, 1.0, 0.6562, 1.0, 0.6562, 1.0, 0.625, 1.0, 0.1875, 1.0, 0.2188, 1.0, 0.2188, 1.0, 0.1875, 1.0, 0.5938, 1.0, 0.625, 1.0, 0.625, 1.0, 0.5938, 1.0, 0.1562, 1.0, 0.1875, 1.0, 0.1875, 1.0, 0.1562, 1.0, 0.5625, 1.0, 0.5938, 1.0, 0.5938, 1.0, 0.5625, 1.0, 0.9688, 1.0, 1.0, 1.0, 1.0, 1.0, 0.9688, 1.0, 0.125, 1.0, 0.1562, 1.0, 0.1562, 1.0, 0.125, 1.0, 0.5312, 1.0, 0.5625, 1.0, 0.5625, 1.0, 0.5312, 1.0, 0.9375, 1.0, 0.9688, 1.0, 0.9688, 1.0, 0.9375, 1.0, 0.3125, 1.0, 0.3438, 1.0, 0.3438, 1.0, 0.3125, 1.0, 0.4062, 1.0, 0.4375, 1.0, 0.4375, 1.0, 0.4062, 1.0, 0.8125, 1.0, 0.8438, 1.0, 0.8438, 1.0, 0.8125, 1.0, 0.375, 1.0, 0.4062, 1.0, 0.4062, 1.0, 0.375, 1.0, 0.7812, 1.0, 0.8125, 1.0, 0.8125, 1.0, 0.7812, 1.0, 0.3438, 1.0, 0.375, 1.0, 0.375, 1.0, 0.3438, 1.0, 0.75, 1.0, 0.7812, 1.0, 0.7812, 1.0, 0.75, 1.0, 0.3125, 1.0, 0.3438, 1.0, 0.3438, 1.0, 0.3125, 1.0, 0.7188, 1.0, 0.75, 1.0, 0.75, 1.0, 0.7188, 1.0, 0.2812, 1.0, 0.3125, 1.0, 0.3125, 1.0, 0.2812, 1.0, 0.6875, 1.0, 0.7188, 1.0, 0.7188, 1.0, 0.6875, 1.0, 0.25, 1.0, 0.2812, 1.0, 0.2812, 1.0, 0.25, 1.0, 0.6562, 1.0, 0.6875, 1.0, 0.6875, 1.0, 0.6562, 1.0, 0.2188, 1.0, 0.25, 1.0, 0.25, 1.0, 0.2188, 1.0, 0.625, 1.0, 0.6562, 1.0, 0.6562, 1.0, 0.625, 1.0, 0.1875, 1.0, 0.2188, 1.0, 0.2188, 1.0, 0.1875, 1.0, 0.5938, 1.0, 0.625, 1.0, 0.625, 1.0, 0.5938, 1.0, 0.1562, 1.0, 0.1875, 1.0, 0.1875, 1.0, 0.1562, 1.0, 0.5625, 1.0, 0.5938, 1.0, 0.5938, 1.0, 0.5625, 1.0, 0.9688, 1.0, 1.0, 1.0, 1.0, 1.0, 0.9688, 1.0, 0.125, 1.0, 0.1562, 1.0, 0.1562, 1.0, 0.125, 1.0, 0.5312, 1.0, 0.5625, 1.0, 0.5625, 1.0, 0.5312, 1.0, 0.9375, 1.0, 0.9688, 1.0, 0.9688, 1.0, 0.9375, 1.0, 0.09375, 1.0, 0.125, 1.0, 0.125, 1.0, 0.09375, 1.0, 0.5, 1.0, 0.5312, 1.0, 0.5312, 1.0, 0.5, 1.0, 0.9062, 1.0, 0.9375, 1.0, 0.9375, 1.0, 0.9062, 1.0, 0.0625, 1.0, 0.09375, 1.0, 0.09375, 1.0, 0.0625, 1.0, 0.4688, 1.0, 0.5, 1.0, 0.5, 1.0, 0.4688, 1.0, 0.875, 1.0, 0.9062, 1.0, 0.9062, 1.0, 0.875, 1.0, 0.03125, 1.0, 0.0625, 1.0, 0.0625, 1.0, 0.03125, 1.0, 0.4375, 1.0, 0.4688, 1.0, 0.4688, 1.0, 0.4375, 1.0, 0.8438, 1.0, 0.875, 1.0, 0.875, 1.0, 0.8438, 1.0, 0.2188, 1.0, 0.25, 1.0, 0.25, 1.0, 0.2188, 1.0, 0.7188, 1.0, 0.75, 1.0, 0.75, 1.0, 0.7188, 1.0, 0.2812, 1.0, 0.3125, 1.0, 0.3125, 1.0, 0.2812, 1.0, 0.6875, 1.0, 0.7188, 1.0, 0.7188, 1.0, 0.6875, 1.0, 0.25, 1.0, 0.2812, 1.0, 0.2812, 1.0, 0.25, 1.0, 0.6562, 1.0, 0.6875, 1.0, 0.6875, 1.0, 0.6562, 1.0, 0.2188, 1.0, 0.25, 1.0, 0.25, 1.0, 0.2188, 1.0, 0.625, 1.0, 0.6562, 1.0, 0.6562, 1.0, 0.625, 1.0, 0.1875, 1.0, 0.2188, 1.0, 0.2188, 1.0, 0.1875, 1.0, 0.5938, 1.0, 0.625, 1.0, 0.625, 1.0, 0.5938, 1.0, 0.1562, 1.0, 0.1875, 1.0, 0.1875, 1.0, 0.1562, 1.0, 0.5625, 1.0, 0.5938, 1.0, 0.5938, 1.0, 0.5625, 1.0, 0.9688, 1.0, 1.0, 1.0, 1.0, 1.0, 0.9688, 1.0, 0.125, 1.0, 0.1562, 1.0, 0.1562, 1.0, 0.125, 1.0, 0.5312, 1.0, 0.5625, 1.0, 0.5625, 1.0, 0.5312, 1.0, 0.9375, 1.0, 0.9688, 1.0, 0.9688, 1.0, 0.9375, 1.0, 0.09375, 1.0, 0.125, 1.0, 0.125, 1.0, 0.09375, 1.0, 0.5, 1.0, 0.5312, 1.0, 0.5312, 1.0, 0.5, 1.0, 0.9062, 1.0, 0.9375, 1.0, 0.9375, 1.0, 0.9062, 1.0, 0.0625, 1.0, 0.09375, 1.0, 0.09375, 1.0, 0.0625, 1.0, 0.4688, 1.0, 0.5, 1.0, 0.5, 1.0, 0.4688, 1.0, 0.875, 1.0, 0.9062, 1.0, 0.9062, 1.0, 0.875, 1.0, 0.03125, 1.0, 0.0625, 1.0, 0.0625, 1.0, 0.03125, 1.0, 0.4375, 1.0, 0.4688, 1.0, 0.4688, 1.0, 0.4375, 1.0, 0.8438, 1.0, 0.875, 1.0, 0.875, 1.0, 0.8438, 1.0, 0.0, 1.0, 0.03125, 1.0, 0.03125, 1.0, 0.0, 1.0, 0.4062, 1.0, 0.4375, 1.0, 0.4375, 1.0, 0.4062, 1.0, 0.8125, 1.0, 0.8438, 1.0, 0.8438, 1.0, 0.8125, 1.0, 0.375, 1.0, 0.4062, 1.0, 0.4062, 1.0, 0.375, 1.0, 0.7812, 1.0, 0.8125, 1.0, 0.8125, 1.0, 0.7812, 1.0, 0.3438, 1.0, 0.375, 1.0, 0.375, 1.0, 0.3438, 1.0, 0.75, 1.0, 0.7812, 1.0, 0.7812, 1.0, 0.75, 1.0, 0.8754, 0.01052, 0.8764, 0.9877, 0.8452, 0.9877, 0.844, 0.01053, 0.625, 1.0, 0.6562, 1.0, 0.6562, 1.0, 0.625, 1.0, 0.1875, 1.0, 0.2188, 1.0, 0.2188, 1.0, 0.1875, 1.0, 0.5938, 1.0, 0.625, 1.0, 0.625, 1.0, 0.5938, 1.0, 0.1562, 1.0, 0.1875, 1.0, 0.1875, 1.0, 0.1562, 1.0, 0.5625, 1.0, 0.5938, 1.0, 0.5938, 1.0, 0.5625, 1.0, 0.9688, 1.0, 1.0, 1.0, 1.0, 1.0, 0.9688, 1.0, 0.125, 1.0, 0.1562, 1.0, 0.1562, 1.0, 0.125, 1.0, 0.5312, 1.0, 0.5625, 1.0, 0.5625, 1.0, 0.5312, 1.0, 0.9375, 1.0, 0.9688, 1.0, 0.9688, 1.0, 0.9375, 1.0, 0.09375, 1.0, 0.125, 1.0, 0.125, 1.0, 0.09375, 1.0, 0.5, 1.0, 0.5312, 1.0, 0.5312, 1.0, 0.5, 1.0, 0.9062, 1.0, 0.9375, 1.0, 0.9375, 1.0, 0.9062, 1.0, 0.0625, 1.0, 0.09375, 1.0, 0.09375, 1.0, 0.0625, 1.0, 0.4688, 1.0, 0.5, 1.0, 0.5, 1.0, 0.4688, 1.0, 0.875, 1.0, 0.9062, 1.0, 0.9062, 1.0, 0.875, 1.0, 0.03125, 1.0, 0.0625, 1.0, 0.0625, 1.0, 0.03125, 1.0, 0.4375, 1.0, 0.4688, 1.0, 0.4688, 1.0, 0.4375, 1.0, 0.8438, 1.0, 0.875, 1.0, 0.875, 1.0, 0.8438, 1.0, 0.0, 1.0, 0.03125, 1.0, 0.03125, 1.0, 0.0, 1.0, 0.4062, 1.0, 0.4375, 1.0, 0.4375, 1.0, 0.4062, 1.0, 0.8125, 1.0, 0.8438, 1.0, 0.8438, 1.0, 0.8125, 1.0, 0.375, 1.0, 0.4062, 1.0, 0.4062, 1.0, 0.375, 1.0, 0.7812, 1.0, 0.8125, 1.0, 0.8125, 1.0, 0.7812, 1.0, 0.3438, 1.0, 0.375, 1.0, 0.375, 1.0, 0.3438, 1.0, 0.75, 1.0, 0.7812, 1.0, 0.7812, 1.0, 0.75, 1.0, 0.3125, 1.0, 0.3438, 1.0, 0.3438, 1.0, 0.3125, 1.0, 0.7188, 1.0, 0.75, 1.0, 0.75, 1.0, 0.7188, 1.0, 0.2812, 1.0, 0.3125, 1.0, 0.3125, 1.0, 0.2812, 1.0, 0.6875, 1.0, 0.7188, 1.0, 0.7188, 1.0, 0.6875, 1.0, 0.25, 1.0, 0.2812, 1.0, 0.2812, 1.0, 0.25, 1.0, 0.6562, 1.0, 0.6875, 1.0, 0.6875, 1.0, 0.6562, 1.0, 0.9067, 0.01051, 0.9076, 0.9877, 0.8764, 0.9877, 0.8754, 0.01052, 0.938, 0.0105, 0.9387, 0.9878, 0.9076, 0.9877, 0.9067, 0.01051, 0.9693, 0.01049, 0.9699, 0.9878, 0.9387, 0.9878, 0.938, 0.0105, 1.001, 0.01048, 1.001, 0.9879, 0.9699, 0.9878, 0.9693, 0.01049, 0.03001, 0.01076, 0.03424, 0.9866, 0.00305, 0.9866, -0.001295, 0.01077, 0.06132, 0.01075, 0.06543, 0.9866, 0.03424, 0.9866, 0.03001, 0.01076, 0.09263, 0.01074, 0.09662, 0.9867, 0.06543, 0.9866, 0.06132, 0.01075, 0.1239, 0.01074, 0.1278, 0.9867, 0.09662, 0.9867, 0.09263, 0.01074, 0.1553, 0.01073, 0.159, 0.9868, 0.1278, 0.9867, 0.1239, 0.01074, 0.1866, 0.01072, 0.1902, 0.9868, 0.159, 0.9868, 0.1553, 0.01073, 0.2179, 0.01071, 0.2214, 0.9868, 0.1902, 0.9868, 0.1866, 0.01072, 0.2492, 0.0107, 0.2526, 0.9869, 0.2214, 0.9868, 0.2179, 0.01071, 0.2805, 0.01069, 0.2838, 0.9869, 0.2526, 0.9869, 0.2492, 0.0107, 0.3118, 0.01068, 0.3149, 0.987, 0.2838, 0.9869, 0.2805, 0.01069, 0.3431, 0.01067, 0.3461, 0.987, 0.3149, 0.987, 0.3118, 0.01068, 0.3744, 0.01066, 0.3773, 0.987, 0.3461, 0.987, 0.3431, 0.01067, 0.4057, 0.01065, 0.4085, 0.9871, 0.3773, 0.987, 0.3744, 0.01066, 0.437, 0.01064, 0.4397, 0.9871, 0.4085, 0.9871, 0.4057, 0.01065, 0.4683, 0.01064, 0.4709, 0.9872, 0.4397, 0.9871, 0.437, 0.01064, 0.4996, 0.01063, 0.5021, 0.9872, 0.4709, 0.9872, 0.4683, 0.01064, 0.531, 0.01062, 0.5333, 0.9873, 0.5021, 0.9872, 0.4996, 0.01063, 0.5623, 0.01061, 0.5645, 0.9873, 0.5333, 0.9873, 0.531, 0.01062, 0.5936, 0.0106, 0.5957, 0.9873, 0.5645, 0.9873, 0.5623, 0.01061, 0.6249, 0.01059, 0.6268, 0.9874, 0.5957, 0.9873, 0.5936, 0.0106, 0.6562, 0.01058, 0.658, 0.9874, 0.6268, 0.9874, 0.6249, 0.01059, 0.6875, 0.01057, 0.6892, 0.9875, 0.658, 0.9874, 0.6562, 0.01058, 0.7188, 0.01056, 0.7204, 0.9875, 0.6892, 0.9875, 0.6875, 0.01057, 0.7501, 0.01055, 0.7516, 0.9875, 0.7204, 0.9875, 0.7188, 0.01056, 0.7814, 0.01055, 0.7828, 0.9876, 0.7516, 0.9875, 0.7501, 0.01055, 0.8127, 0.01054, 0.814, 0.9876, 0.7828, 0.9876, 0.7814, 0.01055, 0.844, 0.01053, 0.8452, 0.9877, 0.814, 0.9876, 0.8127, 0.01054])
me_cylinder2.materials.append(mat_003)
me_cylinder2.materials.append(mat_004)
me_cylinder2.update()
me_cylinder = bpy.data.meshes.new('cylinder')
me_cylinder.from_pydata([(-0.01072, 1.084, 1.632), (0.2006, 1.063, 1.632), (0.4038, 1.002, 1.632), (0.5911, 0.9015, 1.632), (0.7552, 0.7667, 1.632), (0.8899, 0.6026, 1.632), (0.99, 0.4153, 1.632), (1.052, 0.2121, 1.632), (1.072, 0.0008127, 1.632), (1.052, -0.2105, 1.632), (0.99, -0.4137, 1.632), (0.8899, -0.601, 1.632), (0.7552, -0.7651, 1.632), (0.5911, -0.8998, 1.632), (0.4038, -0.9999, 1.632), (0.2006, -1.062, 1.632), (-0.01072, -1.082, 1.632), (-0.222, -1.062, 1.632), (-0.4252, -0.9999, 1.632), (-0.6125, -0.8998, 1.632), (-0.7767, -0.7651, 1.632), (-0.9114, -0.601, 1.632), (-1.011, -0.4137, 1.632), (-1.073, -0.2105, 1.632), (-1.094, 0.0008127, 1.632), (-1.073, 0.2121, 1.632), (-1.011, 0.4153, 1.632), (-0.9114, 0.6026, 1.632), (-0.7767, 0.7667, 1.632), (-0.6125, 0.9015, 1.632), (-0.4252, 1.002, 1.632), (-0.222, 1.063, 1.632), (0.02093, 0.7371, -1.452), (-0.1228, 0.723, -1.452), (-0.2609, 0.6811, -1.452), (-0.3883, 0.613, -1.452), (-0.4999, 0.5214, -1.452), (-0.5915, 0.4098, -1.452), (-0.6595, 0.2825, -1.452), (-0.7014, 0.1443, -1.452), (-0.7156, 0.0006234, -1.452), (-0.7014, -0.1431, -1.452), (-0.6595, -0.2812, -1.452), (-0.5915, -0.4086, -1.452), (-0.5042, -0.526, -1.433), (-0.3915, -0.6185, -1.433), (-0.263, -0.6872, -1.433), (-0.1234, -0.7295, -1.433), (0.02165, -0.7438, -1.433), (0.1667, -0.7295, -1.433), (0.3063, -0.6872, -1.433), (0.4348, -0.6185, -1.433), (0.5475, -0.526, -1.433), (0.64, -0.4133, -1.433), (0.7088, -0.2847, -1.433), (0.7511, -0.1452, -1.433), (0.7654, -0.0001261, -1.433), (0.7511, 0.145, -1.433), (0.7088, 0.2845, -1.433), (0.6333, 0.4098, -1.452), (0.5417, 0.5214, -1.452), (0.4301, 0.613, -1.452), (0.3028, 0.6811, -1.452), (0.1646, 0.723, -1.452), (-0.009824, 1.076, 1.542), (0.1999, 1.055, 1.542), (0.4016, 0.994, 1.542), (0.5875, 0.8947, 1.542), (0.7504, 0.761, 1.542), (0.8841, 0.5981, 1.542), (0.9834, 0.4122, 1.542), (1.045, 0.2105, 1.542), (1.065, 0.0008127, 1.542), (1.045, -0.2089, 1.542), (0.9834, -0.4106, 1.542), (0.8841, -0.5965, 1.542), (0.7504, -0.7594, 1.542), (0.5875, -0.8931, 1.542), (0.4016, -0.9924, 1.542), (0.1999, -1.054, 1.542), (-0.009824, -1.074, 1.542), (-0.2196, -1.054, 1.542), (-0.4212, -0.9924, 1.542), (-0.6071, -0.8931, 1.542), (-0.77, -0.7594, 1.542), (-0.9037, -0.5965, 1.542), (-1.003, -0.4106, 1.542), (-1.064, -0.2089, 1.542), (-1.085, 0.0008127, 1.542), (-1.064, 0.2105, 1.542), (-1.003, 0.4122, 1.542), (-0.9037, 0.5981, 1.542), (-0.77, 0.761, 1.542), (-0.6071, 0.8947, 1.542), (-0.4212, 0.994, 1.542), (-0.2196, 1.055, 1.542)], [], [(64, 0, 1, 65), (65, 1, 2, 66), (66, 2, 3, 67), (67, 3, 4, 68), (68, 4, 5, 69), (69, 5, 6, 70), (70, 6, 7, 71), (71, 7, 8, 72), (72, 8, 9, 73), (73, 9, 10, 74), (74, 10, 11, 75), (75, 11, 12, 76), (76, 12, 13, 77), (77, 13, 14, 78), (78, 14, 15, 79), (79, 15, 16, 80), (80, 16, 17, 81), (81, 17, 18, 82), (82, 18, 19, 83), (83, 19, 20, 84), (84, 20, 21, 85), (85, 21, 22, 86), (86, 22, 23, 87), (87, 23, 24, 88), (88, 24, 25, 89), (89, 25, 26, 90), (90, 26, 27, 91), (91, 27, 28, 92), (92, 28, 29, 93), (93, 29, 30, 94), (94, 30, 31, 95), (95, 31, 0, 64), (33, 95, 64, 32), (34, 94, 95, 33), (35, 93, 94, 34), (36, 92, 93, 35), (37, 91, 92, 36), (38, 90, 91, 37), (39, 89, 90, 38), (40, 88, 89, 39), (41, 87, 88, 40), (42, 86, 87, 41), (43, 85, 86, 42), (44, 84, 85, 43), (45, 83, 84, 44), (46, 82, 83, 45), (47, 81, 82, 46), (48, 80, 81, 47), (49, 79, 80, 48), (50, 78, 79, 49), (51, 77, 78, 50), (52, 76, 77, 51), (53, 75, 76, 52), (54, 74, 75, 53), (55, 73, 74, 54), (56, 72, 73, 55), (57, 71, 72, 56), (58, 70, 71, 57), (59, 69, 70, 58), (60, 68, 69, 59), (61, 67, 68, 60), (62, 66, 67, 61), (63, 65, 66, 62), (32, 64, 65, 63)])
me_cylinder.polygons.foreach_set('use_smooth', [True] * 64)
_uv = me_cylinder.uv_layers.new(name='UV 贴图')
_uv.uv.foreach_set('vector', [1.0, 0.9867, 1.0, 1.0, 0.9688, 1.0, 0.9688, 0.9867, 0.9688, 0.9867, 0.9688, 1.0, 0.9375, 1.0, 0.9375, 0.9867, 0.9375, 0.9867, 0.9375, 1.0, 0.9062, 1.0, 0.9062, 0.9867, 0.9062, 0.9867, 0.9062, 1.0, 0.875, 1.0, 0.875, 0.9867, 0.875, 0.9867, 0.875, 1.0, 0.8438, 1.0, 0.8437, 0.9867, 0.8437, 0.9867, 0.8438, 1.0, 0.8125, 1.0, 0.8125, 0.9867, 0.8125, 0.9867, 0.8125, 1.0, 0.7812, 1.0, 0.7812, 0.9867, 0.7812, 0.9867, 0.7812, 1.0, 0.75, 1.0, 0.75, 0.9867, 0.75, 0.9867, 0.75, 1.0, 0.7188, 1.0, 0.7188, 0.9867, 0.7188, 0.9867, 0.7188, 1.0, 0.6875, 1.0, 0.6875, 0.9867, 0.6875, 0.9867, 0.6875, 1.0, 0.6562, 1.0, 0.6562, 0.9867, 0.6562, 0.9867, 0.6562, 1.0, 0.625, 1.0, 0.625, 0.9867, 0.625, 0.9867, 0.625, 1.0, 0.5938, 1.0, 0.5938, 0.9867, 0.5938, 0.9867, 0.5938, 1.0, 0.5625, 1.0, 0.5625, 0.9867, 0.5625, 0.9867, 0.5625, 1.0, 0.5312, 1.0, 0.5312, 0.9867, 0.5312, 0.9867, 0.5312, 1.0, 0.5, 1.0, 0.5, 0.9867, 0.5, 0.9867, 0.5, 1.0, 0.4688, 1.0, 0.4688, 0.9867, 0.4688, 0.9867, 0.4688, 1.0, 0.4375, 1.0, 0.4375, 0.9867, 0.4375, 0.9867, 0.4375, 1.0, 0.4062, 1.0, 0.4062, 0.9867, 0.4062, 0.9867, 0.4062, 1.0, 0.375, 1.0, 0.375, 0.9867, 0.375, 0.9867, 0.375, 1.0, 0.3438, 1.0, 0.3438, 0.9867, 0.3438, 0.9867, 0.3438, 1.0, 0.3125, 1.0, 0.3125, 0.9867, 0.3125, 0.9867, 0.3125, 1.0, 0.2812, 1.0, 0.2812, 0.9867, 0.2812, 0.9867, 0.2812, 1.0, 0.25, 1.0, 0.25, 0.9867, 0.25, 0.9867, 0.25, 1.0, 0.2188, 1.0, 0.2188, 0.9867, 0.2188, 0.9867, 0.2188, 1.0, 0.1875, 1.0, 0.1875, 0.9867, 0.1875, 0.9867, 0.1875, 1.0, 0.1562, 1.0, 0.1562, 0.9867, 0.1562, 0.9867, 0.1562, 1.0, 0.125, 1.0, 0.125, 0.9867, 0.125, 0.9867, 0.125, 1.0, 0.09375, 1.0, 0.09375, 0.9867, 0.09375, 0.9867, 0.09375, 1.0, 0.0625, 1.0, 0.0625, 0.9867, 0.0625, 0.9867, 0.0625, 1.0, 0.03125, 1.0, 0.03125, 0.9867, 0.03125, 0.9867, 0.03125, 1.0, 0.0, 1.0, 0.0, 0.9867, 0.3841, 0.5115, 0.3699, 0.0003204, 0.4047, 0.0, 0.4099, 0.5112, 0.3587, 0.5122, 0.3357, 0.001269, 0.3699, 0.0003204, 0.3841, 0.5115, 0.3348, 0.5133, 0.3036, 0.00281, 0.3357, 0.001269, 0.3587, 0.5122, 0.3133, 0.5149, 0.2746, 0.004883, 0.3036, 0.00281, 0.3348, 0.5133, 0.05411, 0.04035, 0.02462, 0.551, 0.0, 0.5485, 0.03582, 0.03848, 0.07561, 0.04182, 0.05358, 0.553, 0.02462, 0.551, 0.05411, 0.04035, 0.09951, 0.04283, 0.08575, 0.5543, 0.05358, 0.553, 0.07561, 0.04182, 0.1249, 0.04335, 0.1199, 0.555, 0.08575, 0.5543, 0.09951, 0.04283, 0.1507, 0.04335, 0.1547, 0.555, 0.1199, 0.555, 0.1249, 0.04335, 0.1761, 0.04283, 0.1889, 0.5543, 0.1547, 0.555, 0.1507, 0.04335, 0.2, 0.04182, 0.221, 0.553, 0.1889, 0.5543, 0.1761, 0.04283, 0.2215, 0.04035, 0.25, 0.551, 0.221, 0.553, 0.2, 0.04182, 0.2398, 0.03848, 0.2746, 0.5485, 0.25, 0.551, 0.2215, 0.04035, 0.7145, 0.5132, 0.7457, 0.002752, 0.7746, 0.004783, 0.736, 0.5147, 0.6906, 0.5121, 0.7135, 0.001243, 0.7457, 0.002752, 0.7145, 0.5132, 0.6653, 0.5114, 0.6794, 0.0003138, 0.7135, 0.001243, 0.6906, 0.5121, 0.6394, 0.5112, 0.6446, 0.0, 0.6794, 0.0003138, 0.6653, 0.5114, 0.614, 0.5114, 0.6104, 0.0003138, 0.6446, 0.0, 0.6394, 0.5112, 0.5901, 0.5121, 0.5782, 0.001243, 0.6104, 0.0003138, 0.614, 0.5114, 0.5686, 0.5132, 0.5493, 0.002752, 0.5782, 0.001243, 0.5901, 0.5121, 0.5503, 0.5147, 0.5246, 0.004783, 0.5493, 0.002752, 0.5686, 0.5132, 0.95, 0.512, 0.971, 0.001663, 1.0, 0.003263, 0.9715, 0.5132, 0.9261, 0.5112, 0.9389, 0.0005617, 0.971, 0.001663, 0.95, 0.512, 0.9007, 0.5108, 0.9047, 3.901e-08, 0.9389, 0.0005617, 0.9261, 0.5112, 0.8749, 0.5108, 0.8699, 0.0, 0.9047, 3.901e-08, 0.9007, 0.5108, 0.8495, 0.5112, 0.8358, 0.0005617, 0.8699, 0.0, 0.8749, 0.5108, 0.8256, 0.512, 0.8036, 0.001663, 0.8358, 0.0005617, 0.8495, 0.5112, 0.8041, 0.5132, 0.7746, 0.003263, 0.8036, 0.001663, 0.8256, 0.512, 0.4807, 0.5133, 0.5, 0.00281, 0.5246, 0.004883, 0.499, 0.5149, 0.4592, 0.5122, 0.471, 0.001269, 0.5, 0.00281, 0.4807, 0.5133, 0.4353, 0.5115, 0.4388, 0.0003204, 0.471, 0.001269, 0.4592, 0.5122, 0.4099, 0.5112, 0.4047, 0.0, 0.4388, 0.0003204, 0.4353, 0.5115])
me_cylinder.materials.append(mat_003)
me_cylinder.update()

# ---- objects
ob_out = bpy.data.objects.new('out', me_cylinder2)
ob_inside = bpy.data.objects.new('inside', me_cylinder)

# ---- transforms, parenting, visibility, modifiers, constraints
ob_out.location = (0.06, 0.0, 0.0)
ob_out.rotation_euler = (0.0, 0.0, 2.094)
ob_inside.location = (0.06, 0.0, 0.0)
ob_inside.rotation_euler = (0.0, 0.0, 2.094)

# ---- collection membership
col_collection.objects.link(ob_out)
col_collection.objects.link(ob_inside)

# ---- scene / render settings (as saved in the file)
scene.frame_start = 1; scene.frame_end = 250; scene.frame_set(1)
scene.render.engine = 'BLENDER_EEVEE_NEXT'
scene.cycles.sampling_pattern = 'TABULATED_SOBOL'
scene.view_settings.view_transform = 'Filmic'
bpy.context.view_layer.update()

# ---- added for rendering (the .blend has no active camera and no usable light): camera, sun
cam_auto = bpy.data.cameras.new('AutoCamera')
cam_auto.lens = 50.0
cam_auto.sensor_width = 36.0
cam_auto.clip_end = 1000.0
ob_auto_camera = bpy.data.objects.new('AutoCamera', cam_auto)
scene.collection.objects.link(ob_auto_camera)
ob_auto_camera.location = (5.2753, -6.26109, 4.13228)
ob_auto_camera.rotation_euler = (1.09748, -7.21219e-08, 0.694738)
scene.camera = ob_auto_camera
light_auto_sun = bpy.data.lights.new('AutoSun', 'SUN')
light_auto_sun.energy = 3.0
light_auto_sun.angle = 0.0523599
ob_auto_sun = bpy.data.objects.new('AutoSun', light_auto_sun)
scene.collection.objects.link(ob_auto_sun)
ob_auto_sun.rotation_euler = (0.872665, 0.174533, 0.523599)
bpy.context.view_layer.update()
